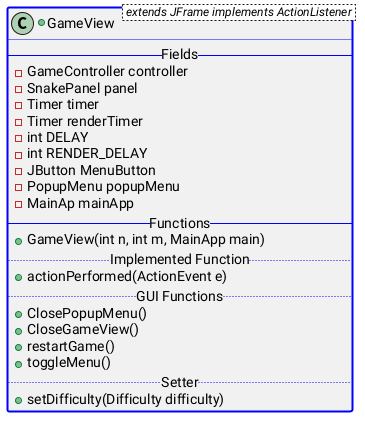

The diagram above was rendered by PlantUML. Its source (embedded in the PNG):
@startuml
+class GameView < extends JFrame implements ActionListener > ##[bold]blue {
    -- Fields --
    -GameController controller
    -SnakePanel panel
    -Timer timer
    -Timer renderTimer
    -int DELAY
    -int RENDER_DELAY
    -JButton MenuButton
    -PopupMenu popupMenu
    -MainAp mainApp
    -- Functions --
    +GameView(int n, int m, MainApp main)
    ..Implemented Function..
    +actionPerformed(ActionEvent e)
    .. GUI Functions ..
    +ClosePopupMenu()
    +CloseGameView()
    +restartGame()
    +toggleMenu()
    .. Setter ..
    +setDifficulty(Difficulty difficulty)
}
@enduml